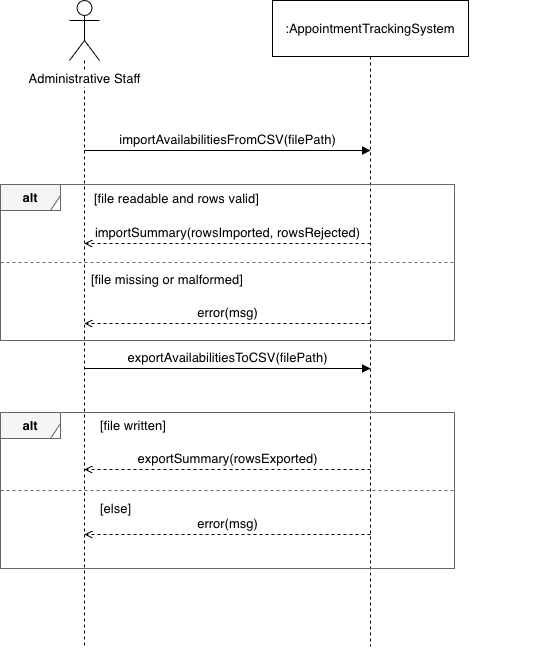

The diagram above was exported from draw.io. Its source (the exported page's mxGraphModel, read from the mxfile embedded in the PNG):
<mxGraphModel dx="1951" dy="1315" grid="0" gridSize="10" guides="1" tooltips="1" connect="1" arrows="1" fold="1" page="0" pageScale="1" pageWidth="850" pageHeight="1100" math="0" shadow="0">
  <root>
    <mxCell id="0" />
    <mxCell id="1" parent="0" />
    <mxCell id="JpxL78XRpaALGuVxMjmT-1" parent="1" style="shape=umlLifeline;participant=umlActor;perimeter=lifelinePerimeter;whiteSpace=nowrap;html=1;container=0;collapsible=0;recursiveResize=0;outlineConnect=0;verticalAlign=top;spacingTop=64;labelBackgroundColor=#ffffff;align=center;size=60;fontSize=13;" value="Administrative Staff" vertex="1">
      <mxGeometry height="646" width="30" x="-30" y="-156" as="geometry" />
    </mxCell>
    <mxCell id="JpxL78XRpaALGuVxMjmT-2" parent="1" style="shape=umlLifeline;perimeter=lifelinePerimeter;whiteSpace=wrap;html=1;container=0;collapsible=0;recursiveResize=0;outlineConnect=0;size=56;fontSize=13;" value=":AppointmentTrackingSystem" vertex="1">
      <mxGeometry height="646" width="196" x="173" y="-156" as="geometry" />
    </mxCell>
    <mxCell id="JpxL78XRpaALGuVxMjmT-3" parent="1" style="rounded=0;whiteSpace=wrap;html=1;fillColor=none;strokeColor=#666666;" value="" vertex="1">
      <mxGeometry height="156" width="454" x="-99" y="28" as="geometry" />
    </mxCell>
    <mxCell id="JpxL78XRpaALGuVxMjmT-4" parent="1" style="shape=umlFrame;whiteSpace=wrap;html=1;width=60;height=26;fillColor=#f5f5f5;strokeColor=#666666;fontStyle=1;fontSize=13;" value="alt" vertex="1">
      <mxGeometry height="26" width="60" x="-99" y="28" as="geometry" />
    </mxCell>
    <mxCell id="JpxL78XRpaALGuVxMjmT-5" parent="1" style="text;html=1;align=left;verticalAlign=middle;fontSize=13;" value="[file readable and rows valid]" vertex="1">
      <mxGeometry height="24" width="382" x="-7" y="30" as="geometry" />
    </mxCell>
    <mxCell id="JpxL78XRpaALGuVxMjmT-6" edge="1" parent="1" style="endArrow=none;dashed=1;html=1;strokeColor=#666666;" value="">
      <mxGeometry relative="1" as="geometry">
        <mxPoint x="-99" y="106" as="sourcePoint" />
        <mxPoint x="355" y="106" as="targetPoint" />
      </mxGeometry>
    </mxCell>
    <mxCell id="JpxL78XRpaALGuVxMjmT-7" parent="1" style="text;html=1;align=left;verticalAlign=middle;fontSize=13;" value="[file missing or malformed]" vertex="1">
      <mxGeometry height="24" width="442" x="-10" y="111" as="geometry" />
    </mxCell>
    <mxCell id="JpxL78XRpaALGuVxMjmT-8" parent="1" style="rounded=0;whiteSpace=wrap;html=1;fillColor=none;strokeColor=#666666;" value="" vertex="1">
      <mxGeometry height="156" width="454" x="-99" y="256" as="geometry" />
    </mxCell>
    <mxCell id="JpxL78XRpaALGuVxMjmT-9" parent="1" style="shape=umlFrame;whiteSpace=wrap;html=1;width=60;height=26;fillColor=#f5f5f5;strokeColor=#666666;fontStyle=1;fontSize=13;" value="alt" vertex="1">
      <mxGeometry height="26" width="60" x="-99" y="256" as="geometry" />
    </mxCell>
    <mxCell id="JpxL78XRpaALGuVxMjmT-10" parent="1" style="text;html=1;align=left;verticalAlign=middle;fontSize=13;" value="[file written]" vertex="1">
      <mxGeometry height="24" width="382" x="-1" y="257" as="geometry" />
    </mxCell>
    <mxCell id="JpxL78XRpaALGuVxMjmT-11" edge="1" parent="1" style="endArrow=none;dashed=1;html=1;strokeColor=#666666;" value="">
      <mxGeometry relative="1" as="geometry">
        <mxPoint x="-99" y="334" as="sourcePoint" />
        <mxPoint x="355" y="334" as="targetPoint" />
      </mxGeometry>
    </mxCell>
    <mxCell id="JpxL78XRpaALGuVxMjmT-12" parent="1" style="text;html=1;align=left;verticalAlign=middle;fontSize=13;" value="[else]" vertex="1">
      <mxGeometry height="24" width="442" x="-1" y="340" as="geometry" />
    </mxCell>
    <mxCell id="JpxL78XRpaALGuVxMjmT-13" edge="1" parent="1" style="html=1;verticalAlign=bottom;endArrow=block;endFill=1;fontSize=13;labelBackgroundColor=#ffffff;" value="importAvailabilitiesFromCSV(filePath)">
      <mxGeometry relative="1" as="geometry">
        <mxPoint x="-15" y="-6" as="sourcePoint" />
        <mxPoint x="271" y="-6" as="targetPoint" />
      </mxGeometry>
    </mxCell>
    <mxCell id="JpxL78XRpaALGuVxMjmT-14" edge="1" parent="1" style="html=1;verticalAlign=bottom;endArrow=block;endFill=0;fontSize=13;labelBackgroundColor=#ffffff;dashed=1;endArrow=open;endFill=0;" value="importSummary(rowsImported, rowsRejected)">
      <mxGeometry relative="1" as="geometry">
        <mxPoint x="271" y="87" as="sourcePoint" />
        <mxPoint x="-15" y="87" as="targetPoint" />
      </mxGeometry>
    </mxCell>
    <mxCell id="JpxL78XRpaALGuVxMjmT-15" edge="1" parent="1" style="html=1;verticalAlign=bottom;endArrow=block;endFill=0;fontSize=13;labelBackgroundColor=#ffffff;dashed=1;endArrow=open;endFill=0;" value="error(msg)">
      <mxGeometry relative="1" as="geometry">
        <mxPoint x="271" y="167" as="sourcePoint" />
        <mxPoint x="-15" y="167" as="targetPoint" />
      </mxGeometry>
    </mxCell>
    <mxCell id="JpxL78XRpaALGuVxMjmT-16" edge="1" parent="1" style="html=1;verticalAlign=bottom;endArrow=block;endFill=1;fontSize=13;labelBackgroundColor=#ffffff;" value="exportAvailabilitiesToCSV(filePath)">
      <mxGeometry relative="1" as="geometry">
        <mxPoint x="-15" y="212" as="sourcePoint" />
        <mxPoint x="271" y="212" as="targetPoint" />
      </mxGeometry>
    </mxCell>
    <mxCell id="JpxL78XRpaALGuVxMjmT-17" edge="1" parent="1" style="html=1;verticalAlign=bottom;endArrow=block;endFill=0;fontSize=13;labelBackgroundColor=#ffffff;dashed=1;endArrow=open;endFill=0;" value="exportSummary(rowsExported)">
      <mxGeometry relative="1" as="geometry">
        <mxPoint x="271" y="313" as="sourcePoint" />
        <mxPoint x="-15" y="313" as="targetPoint" />
      </mxGeometry>
    </mxCell>
    <mxCell id="JpxL78XRpaALGuVxMjmT-18" edge="1" parent="1" style="html=1;verticalAlign=bottom;endArrow=block;endFill=0;fontSize=13;labelBackgroundColor=#ffffff;dashed=1;endArrow=open;endFill=0;" value="error(msg)">
      <mxGeometry relative="1" as="geometry">
        <mxPoint x="271" y="378" as="sourcePoint" />
        <mxPoint x="-15" y="378" as="targetPoint" />
      </mxGeometry>
    </mxCell>
  </root>
</mxGraphModel>